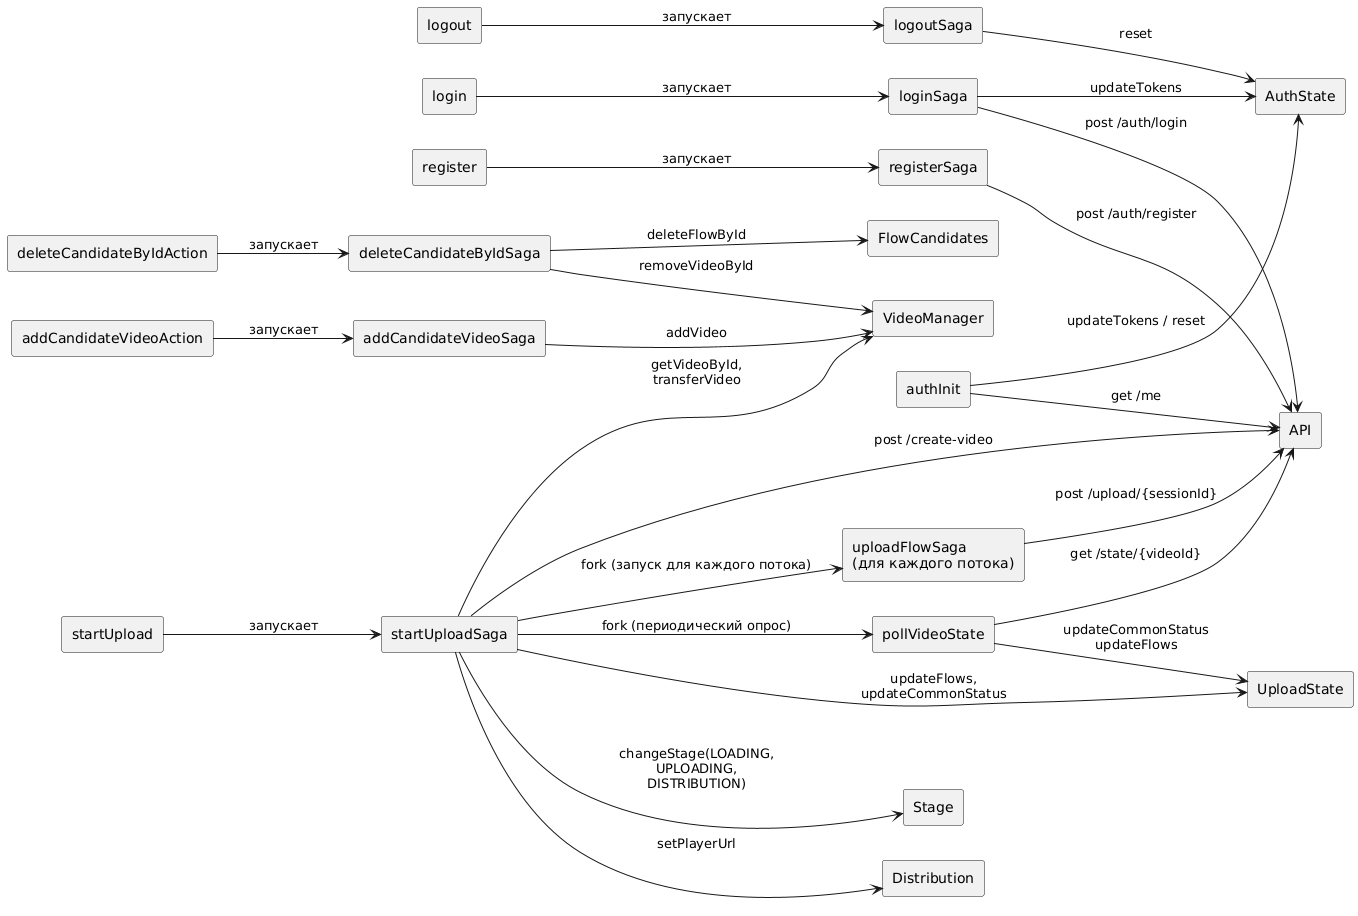

The diagram above was rendered by PlantUML. Its source (embedded in the PNG):
@startuml
left to right direction
skinparam componentStyle rectangle

' === Redux Actions ===
rectangle "login" as A1
rectangle "register" as A2
rectangle "logout" as A3
rectangle "startUpload" as A4
rectangle "addCandidateVideoAction" as A5
rectangle "deleteCandidateByIdAction" as A6

' === Саги ===
component "authInit" as S1
component "loginSaga" as S2
component "registerSaga" as S3
component "logoutSaga" as S4
component "startUploadSaga" as S5
component "uploadFlowSaga\n(для каждого потока)" as S6
component "pollVideoState" as S7
component "addCandidateVideoSaga" as S8
component "deleteCandidateByIdSaga" as S9

' === Сторонние зависимости ===
component "API"
component "VideoManager"

' === Redux State ===
component "AuthState"
component "FlowCandidates"
component "UploadState"
component "Stage"
component "Distribution"

' === Связи экшенов и саг ===
A1 --> S2 : запускает
A2 --> S3 : запускает
A3 --> S4 : запускает
A4 --> S5 : запускает
A5 --> S8 : запускает
A6 --> S9 : запускает

' === Связи между сагами и зависимостями ===
S1 --> AuthState : updateTokens / reset
S1 --> API : get /me
S2 --> API : post /auth/login
S2 --> AuthState : updateTokens
S3 --> API : post /auth/register
S4 --> AuthState : reset

S5 --> VideoManager : getVideoById,\ntransferVideo
S5 --> API : post /create-video
S5 --> UploadState : updateFlows,\nupdateCommonStatus
S5 --> Stage : changeStage(LOADING,\nUPLOADING,\nDISTRIBUTION)
S5 --> S6 : fork (запуск для каждого потока)
S5 --> S7 : fork (периодический опрос)

S6 --> API : post /upload/{sessionId}
S7 --> API : get /state/{videoId}
S7 --> UploadState : updateCommonStatus\nupdateFlows

S8 --> VideoManager : addVideo
S9 --> VideoManager : removeVideoById
S9 --> FlowCandidates : deleteFlowById

S5 --> Distribution : setPlayerUrl
@enduml